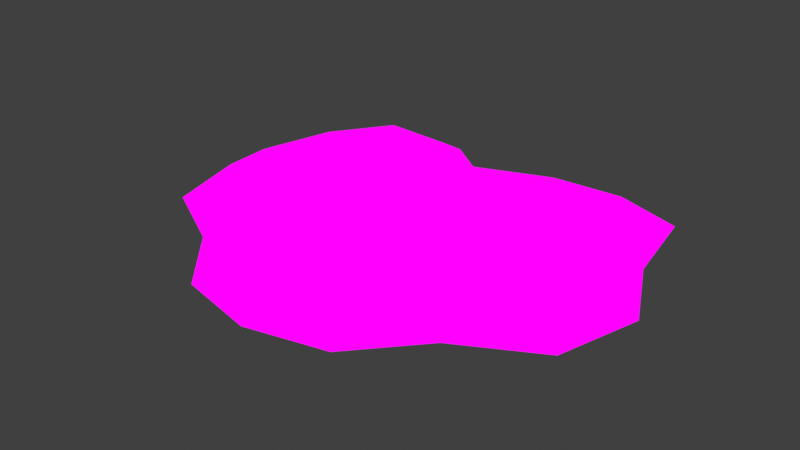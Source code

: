 # Source: largefull_TurkeyTail.blend  (saved by Blender 4.1.24; exported with 4.5.12 LTS)
import bpy
from mathutils import Matrix  # noqa: F401  (used for matrix-valued properties, if any)

bpy.ops.wm.read_factory_settings(use_empty=True)
scene = bpy.context.scene
scene.name = 'Scene'

# ---- collections
col_collection = bpy.data.collections.new('Collection'); scene.collection.children.link(col_collection)

# ---- images (referenced by path relative to the original .blend; pixels are not part of the script)
import os
ASSET_DIR = os.environ.get("B2B_ASSET_DIR", "")  # directory of the original .blend (textures are referenced by path, not embedded)
HERE = os.path.dirname(os.path.abspath(__file__))  # packed textures are extracted next to this script under _unpacked/

def load_image(name, relpath, width, height, colorspace="sRGB"):
    """Load a texture the original file referenced (path relative to the .blend, or extracted next to this script)."""
    p = next((c for c in (os.path.join(HERE, relpath), os.path.join(ASSET_DIR, relpath)) if relpath and os.path.exists(c)), "")
    if p:
        img = bpy.data.images.load(p, check_existing=True)
        img.name = name
    else:  # same state as the original file: an image datablock whose file is absent (Cycles renders it pink)
        img = bpy.data.images.new(name, width, height)
        img.source = "FILE"
        img.filepath = "//" + (relpath or name)
    img.colorspace_settings.name = colorspace
    return img
img_image0__3__png = load_image('image0 (3).png', 'image0 (3).png', 1024, 1024, 'sRGB')

# ---- materials (node trees are filled in below, after node groups)
mat_material = bpy.data.materials.new('Material')
mat_material.alpha_threshold = 0.0
mat_material.use_transparent_shadow = False
mat_material.roughness = 0.5
mat_material.line_color = (0.0, 0.0, 0.0, 1.0)

# ---- material node trees
mat_material.use_nodes = True; mat_material.node_tree.nodes.clear()
_N = mat_material.node_tree.nodes; _L = mat_material.node_tree.links
n0 = _N.new('ShaderNodeOutputMaterial'); n0.name = 'Material Output'; n0.location = (304, 291)
n1 = _N.new('ShaderNodeBsdfPrincipled'); n1.name = 'Principled BSDF'; n1.location = (5, 68)
n1.inputs[3].default_value = 1.45
n2 = _N.new('ShaderNodeTexImage'); n2.name = 'Image Texture'; n2.location = (6, 376)
n2.image = img_image0__3__png
_L.new(n2.outputs[0], n0.inputs[0])
n0.is_active_output = True

# ---- world
world_world = bpy.data.worlds.new('World'); scene.world = world_world
world_world.use_nodes = True; world_world.node_tree.nodes.clear()
_N = world_world.node_tree.nodes; _L = world_world.node_tree.links
n0 = _N.new('ShaderNodeOutputWorld'); n0.name = 'World Output'; n0.location = (300, 300)
n1 = _N.new('ShaderNodeBackground'); n1.name = 'Background'; n1.location = (10, 300)
n1.inputs[0].default_value = (0.05088, 0.05088, 0.05088, 1.0)
_L.new(n1.outputs[0], n0.inputs[0])
n0.is_active_output = True
world_world.color = (0.05088, 0.05088, 0.05088)
world_world.use_sun_shadow = False
world_world.sun_shadow_jitter_overblur = 0.0

# ---- meshes
me_cube = bpy.data.meshes.new('Cube')
me_cube.from_pydata([(0.4912, 0.1595, 0.4206), (0.4905, 0.162, -0.06743), (0.3784, -0.6963, 0.4206), (0.3783, -0.6962, -0.06743), (-0.4909, 0.1595, 0.4206), (-0.4901, 0.162, -0.06743), (-0.3781, -0.6963, 0.4206), (-0.3779, -0.6962, -0.06743), (-0.6612, -0.3543, -0.1259), (0.0001715, 0.01389, -0.1706), (0.6538, 0.2426, 4.946e-09), (-0.4877, -0.8052, 8.08e-09), (0.488, -0.8052, 8.08e-09), (-0.6535, 0.2426, 4.946e-09), (0.0001715, -0.9121, 0.4147), (0.6619, -0.3543, 0.5324), (0.0001715, -0.9121, -0.1259), (-0.6616, -0.3543, 0.5324), (0.0001715, 0.001519, 0.5239), (0.6616, -0.3543, -0.1259), (0.0001715, -0.2669, 0.6364), (0.0001715, -1.093, -0.01794), (-0.8497, -0.3539, 0.0), (0.0001715, -0.2505, -0.2523), (0.8501, -0.3539, 0.0), (0.0001715, 0.0561, -0.01794), (0.2377, 0.1223, -0.1021), (0.2319, -0.8643, 0.4247), (0.2319, -0.8643, -0.1021), (0.2388, 0.1425, 0.4247), (0.2964, -0.4762, 0.6238), (0.2856, -1.029, -0.008968), (0.2954, -0.4761, -0.214), (0.2856, 0.3089, -0.008968), (-0.2374, 0.1435, -0.1021), (-0.2316, -0.8643, 0.4247), (-0.2316, -0.8643, -0.1021), (-0.2385, 0.1425, 0.4247), (-0.296, -0.39, 0.6238), (-0.2853, -1.029, -0.008968), (-0.2951, -0.39, -0.214), (-0.2853, 0.3089, -0.008968), (-0.5667, -0.591, -0.1021), (0.5672, -0.591, 0.4881), (-0.5668, -0.591, 0.4881), (0.567, -0.591, -0.1021), (0.0001715, -0.5377, 0.5604), (-0.7683, -0.6524, 7.097e-09), (0.0001715, -0.5377, -0.214), (0.7687, -0.6524, 7.097e-09), (0.2685, -0.6112, -0.1769), (0.2694, -0.6114, 0.5548), (-0.2682, -0.4886, -0.1769), (-0.2691, -0.4888, 0.5548), (-0.6092, -0.07411, -0.1021), (0.6099, -0.0743, 0.4881), (-0.6095, -0.0743, 0.4881), (0.6096, -0.07411, -0.1021), (0.0001715, -0.2138, 0.5942), (-0.7141, -0.08022, 5.203e-10), (0.0001715, -0.2419, -0.2319), (0.7145, -0.08022, 5.203e-10), (0.2617, -0.2398, -0.1769), (0.2574, -0.1457, 0.5232), (-0.2613, -0.2398, -0.1769), (-0.2571, -0.1457, 0.5232)], [], [(63, 58, 20, 30), (65, 56, 17, 38), (42, 52, 7), (51, 46, 14, 27), (28, 31, 21, 16), (31, 27, 14, 21), (39, 35, 6, 11), (36, 39, 11, 7), (42, 47, 22, 8), (47, 44, 17, 22), (59, 56, 4, 13), (54, 59, 13, 5), (64, 60, 23, 40), (62, 57, 19, 32), (36, 7, 52), (52, 48, 16, 36), (57, 61, 24, 19), (61, 55, 15, 24), (49, 43, 2, 12), (45, 49, 12, 3), (34, 41, 25, 9), (41, 37, 18, 25), (33, 29, 0, 10), (26, 33, 10, 1), (9, 25, 33, 26), (25, 18, 29, 33), (48, 50, 28, 16), (60, 62, 32, 23), (12, 2, 27, 31), (3, 12, 31, 28), (45, 3, 50), (55, 63, 30, 15), (13, 4, 37, 41), (5, 13, 41, 34), (28, 50, 3), (54, 64, 40, 8), (16, 21, 39, 36), (21, 14, 35, 39), (46, 53, 35, 14), (58, 65, 38, 20), (20, 38, 53, 46), (8, 40, 52, 42), (15, 30, 51, 43), (23, 32, 50, 48), (19, 24, 49, 45), (24, 15, 43, 49), (40, 23, 48, 52), (32, 19, 45, 50), (11, 6, 44, 47), (7, 11, 47, 42), (30, 20, 46, 51), (38, 17, 44, 53), (18, 37, 65, 58), (5, 34, 64, 54), (0, 29, 63, 55), (9, 26, 62, 60), (10, 0, 55, 61), (1, 10, 61, 57), (26, 1, 57, 62), (34, 9, 60, 64), (8, 22, 59, 54), (22, 17, 56, 59), (37, 4, 56, 65), (29, 18, 58, 63), (35, 53, 6), (44, 6, 53), (27, 2, 51), (43, 51, 2)])
_uv = me_cube.uv_layers.new(name='UVMap')
_uv.uv.foreach_set('vector', [0.3347, 0.7945, 0.3408, 0.6836, 0.3441, 0.6944, 0.3361, 0.7945, 0.3522, 0.7945, 0.3571, 0.9426, 0.3558, 0.9426, 0.3507, 0.7945, 0.08384, 0.9109, 0.08874, 0.903, 0.08647, 0.9258, 0.3374, 0.7945, 0.3434, 0.7945, 0.3434, 0.9426, 0.3394, 0.9426, 0.09655, 0.9328, 0.0988, 0.9906, 0.09319, 0.9962, 0.09318, 0.9328, 0.3391, 0.9959, 0.3394, 0.9426, 0.3434, 0.9426, 0.3441, 0.9959, 0.349, 0.9959, 0.3475, 0.9426, 0.3508, 0.9426, 0.3537, 0.9959, 0.0898, 0.9329, 0.08757, 0.9907, 0.08259, 0.9731, 0.08647, 0.9258, 0.08384, 0.9109, 0.07728, 0.952, 0.0737, 0.9192, 0.08195, 0.8885, 0.3585, 0.9959, 0.3539, 0.9426, 0.3558, 0.9426, 0.3615, 0.9959, 0.3626, 0.9959, 0.3571, 0.9426, 0.3579, 0.9426, 0.3692, 0.9949, 0.08049, 0.8622, 0.07206, 0.8782, 0.07115, 0.8317, 0.07929, 0.8347, 0.08682, 0.8586, 0.09178, 0.8455, 0.09316, 0.8688, 0.08771, 0.8776, 0.09951, 0.8582, 0.1059, 0.8618, 0.1044, 0.8882, 0.09863, 0.8774, 0.0898, 0.9329, 0.08647, 0.9258, 0.08874, 0.903, 0.08874, 0.903, 0.09317, 0.9004, 0.09318, 0.9328, 0.0898, 0.9329, 0.1059, 0.8618, 0.1143, 0.878, 0.1127, 0.9191, 0.1044, 0.8882, 0.3255, 0.9959, 0.3298, 0.9426, 0.3311, 0.9426, 0.3266, 0.9959, 0.3296, 0.9959, 0.333, 0.9426, 0.3361, 0.9426, 0.3344, 0.9959, 0.1025, 0.9107, 0.1091, 0.9519, 0.1038, 0.973, 0.09988, 0.9257, 0.08285, 0.8172, 0.07463, 0.7832, 0.08051, 0.7482, 0.08852, 0.8113, 0.3648, 0.7945, 0.3559, 0.7945, 0.353, 0.6731, 0.3672, 0.6498, 0.3221, 0.7945, 0.331, 0.7945, 0.329, 0.9426, 0.319, 0.9943, 0.1033, 0.8176, 0.1118, 0.7826, 0.1153, 0.8314, 0.1071, 0.8344, 0.0977, 0.811, 0.1059, 0.7482, 0.1118, 0.7826, 0.1033, 0.8176, 0.3209, 0.6498, 0.3352, 0.6731, 0.331, 0.7945, 0.3221, 0.7945, 0.09317, 0.9004, 0.0976, 0.9029, 0.09655, 0.9328, 0.09318, 0.9328, 0.09451, 0.8454, 0.09951, 0.8582, 0.09863, 0.8774, 0.09316, 0.8688, 0.3344, 0.9959, 0.3361, 0.9426, 0.3394, 0.9426, 0.3391, 0.9959, 0.09988, 0.9257, 0.1038, 0.973, 0.0988, 0.9906, 0.09655, 0.9328, 0.1025, 0.9107, 0.09988, 0.9257, 0.0976, 0.9029, 0.3298, 0.9426, 0.3347, 0.7945, 0.3361, 0.7945, 0.3311, 0.9426, 0.3692, 0.9949, 0.3579, 0.9426, 0.3559, 0.7945, 0.3648, 0.7945, 0.07929, 0.8347, 0.07115, 0.8317, 0.07463, 0.7832, 0.08285, 0.8172, 0.09655, 0.9328, 0.0976, 0.9029, 0.09988, 0.9257, 0.08049, 0.8622, 0.08682, 0.8586, 0.08771, 0.8776, 0.08195, 0.8885, 0.09318, 0.9328, 0.09319, 0.9962, 0.08757, 0.9907, 0.0898, 0.9329, 0.3441, 0.9959, 0.3434, 0.9426, 0.3475, 0.9426, 0.349, 0.9959, 0.3434, 0.7945, 0.3495, 0.7945, 0.3475, 0.9426, 0.3434, 0.9426, 0.3474, 0.6836, 0.3522, 0.7945, 0.3507, 0.7945, 0.3441, 0.6944, 0.3441, 0.6944, 0.3507, 0.7945, 0.3495, 0.7945, 0.3434, 0.7945, 0.08195, 0.8885, 0.08771, 0.8776, 0.08874, 0.903, 0.08384, 0.9109, 0.3311, 0.9426, 0.3361, 0.7945, 0.3374, 0.7945, 0.333, 0.9426, 0.09316, 0.8688, 0.09863, 0.8774, 0.0976, 0.9029, 0.09317, 0.9004, 0.1044, 0.8882, 0.1127, 0.9191, 0.1091, 0.9519, 0.1025, 0.9107, 0.3266, 0.9959, 0.3311, 0.9426, 0.333, 0.9426, 0.3296, 0.9959, 0.08771, 0.8776, 0.09316, 0.8688, 0.09317, 0.9004, 0.08874, 0.903, 0.09863, 0.8774, 0.1044, 0.8882, 0.1025, 0.9107, 0.0976, 0.9029, 0.3537, 0.9959, 0.3508, 0.9426, 0.3539, 0.9426, 0.3585, 0.9959, 0.08647, 0.9258, 0.08259, 0.9731, 0.07728, 0.952, 0.08384, 0.9109, 0.3361, 0.7945, 0.3441, 0.6944, 0.3434, 0.7945, 0.3374, 0.7945, 0.3507, 0.7945, 0.3558, 0.9426, 0.3539, 0.9426, 0.3495, 0.7945, 0.353, 0.6731, 0.3559, 0.7945, 0.3522, 0.7945, 0.3474, 0.6836, 0.07929, 0.8347, 0.08285, 0.8172, 0.08682, 0.8586, 0.08049, 0.8622, 0.329, 0.9426, 0.331, 0.7945, 0.3347, 0.7945, 0.3298, 0.9426, 0.0977, 0.811, 0.1033, 0.8176, 0.09951, 0.8582, 0.09451, 0.8454, 0.319, 0.9943, 0.329, 0.9426, 0.3298, 0.9426, 0.3255, 0.9959, 0.1071, 0.8344, 0.1153, 0.8314, 0.1143, 0.878, 0.1059, 0.8618, 0.1033, 0.8176, 0.1071, 0.8344, 0.1059, 0.8618, 0.09951, 0.8582, 0.08285, 0.8172, 0.08852, 0.8113, 0.09178, 0.8455, 0.08682, 0.8586, 0.08195, 0.8885, 0.0737, 0.9192, 0.07206, 0.8782, 0.08049, 0.8622, 0.3615, 0.9959, 0.3558, 0.9426, 0.3571, 0.9426, 0.3626, 0.9959, 0.3559, 0.7945, 0.3579, 0.9426, 0.3571, 0.9426, 0.3522, 0.7945, 0.331, 0.7945, 0.3352, 0.6731, 0.3408, 0.6836, 0.3347, 0.7945, 0.3475, 0.9426, 0.3495, 0.7945, 0.3508, 0.9426, 0.3539, 0.9426, 0.3508, 0.9426, 0.3495, 0.7945, 0.3394, 0.9426, 0.3361, 0.9426, 0.3374, 0.7945, 0.333, 0.9426, 0.3374, 0.7945, 0.3361, 0.9426])
me_cube.materials.append(mat_material)
me_cube.use_mirror_vertex_groups = False
me_cube.update()

# ---- objects
ob_largefull = bpy.data.objects.new('largefull', me_cube)

# ---- transforms, parenting, visibility, modifiers, constraints
ob_largefull.location = (0.0, 0.0, 0.0)
ob_largefull.scale = (2.517, 2.517, 0.5384)
ob_largefull.lock_rotations_4d = False
ob_largefull.empty_display_type = 'ARROWS'
ob_largefull.lineart.crease_threshold = 0.0

# ---- collection membership
col_collection.objects.link(ob_largefull)

# ---- scene / render settings (as saved in the file)
scene.frame_start = 1; scene.frame_end = 250; scene.frame_set(1)
scene.render.engine = 'BLENDER_EEVEE_NEXT'
scene.cycles.sampling_pattern = 'TABULATED_SOBOL'
scene.eevee.ray_tracing_options.trace_max_roughness = 0.0
scene.view_settings.view_transform = 'Standard'
bpy.context.view_layer.update()

# ---- added for rendering (the .blend has no active camera and no usable light): camera, sun
cam_auto = bpy.data.cameras.new('AutoCamera')
cam_auto.lens = 50.0
cam_auto.sensor_width = 36.0
cam_auto.clip_end = 1000.0
ob_auto_camera = bpy.data.objects.new('AutoCamera', cam_auto)
scene.collection.objects.link(ob_auto_camera)
ob_auto_camera.location = (5.15113, -7.16822, 4.22394)
ob_auto_camera.rotation_euler = (1.09748, -7.21219e-08, 0.694738)
scene.camera = ob_auto_camera
light_auto_sun = bpy.data.lights.new('AutoSun', 'SUN')
light_auto_sun.energy = 3.0
light_auto_sun.angle = 0.0523599
ob_auto_sun = bpy.data.objects.new('AutoSun', light_auto_sun)
scene.collection.objects.link(ob_auto_sun)
ob_auto_sun.rotation_euler = (0.872665, 0.174533, 0.523599)
bpy.context.view_layer.update()
